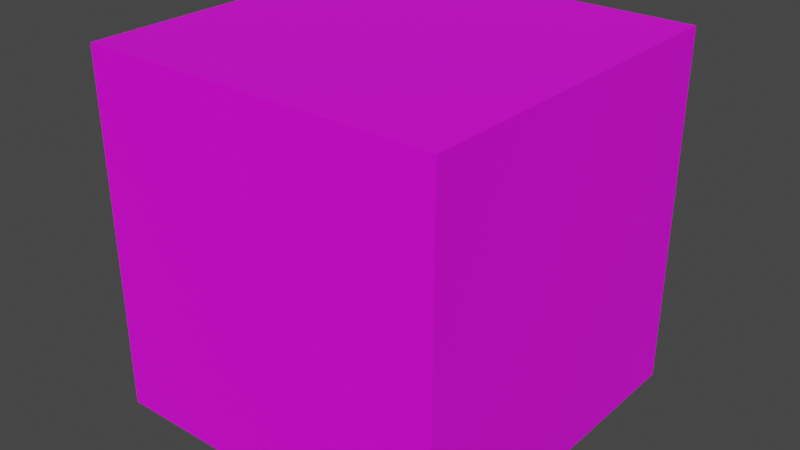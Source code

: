 # Source: CementWall.blend  (saved by Blender 3.4.6; exported with 4.5.12 LTS)
import bpy
from mathutils import Matrix  # noqa: F401  (used for matrix-valued properties, if any)

bpy.ops.wm.read_factory_settings(use_empty=True)
scene = bpy.context.scene
scene.name = 'Scene'

# ---- collections
col_collection = bpy.data.collections.new('Collection'); scene.collection.children.link(col_collection)

# ---- images (referenced by path relative to the original .blend; pixels are not part of the script)
import os
ASSET_DIR = os.environ.get("B2B_ASSET_DIR", "")  # directory of the original .blend (textures are referenced by path, not embedded)
HERE = os.path.dirname(os.path.abspath(__file__))  # packed textures are extracted next to this script under _unpacked/

def load_image(name, relpath, width, height, colorspace="sRGB"):
    """Load a texture the original file referenced (path relative to the .blend, or extracted next to this script)."""
    p = next((c for c in (os.path.join(HERE, relpath), os.path.join(ASSET_DIR, relpath)) if relpath and os.path.exists(c)), "")
    if p:
        img = bpy.data.images.load(p, check_existing=True)
        img.name = name
    else:  # same state as the original file: an image datablock whose file is absent (Cycles renders it pink)
        img = bpy.data.images.new(name, width, height)
        img.source = "FILE"
        img.filepath = "//" + (relpath or name)
    img.colorspace_settings.name = colorspace
    return img
img_cement = load_image('Cement', 'Cement.png', 1024, 1024, 'sRGB')

# ---- materials (node trees are filled in below, after node groups)
mat_body = bpy.data.materials.new('Body')
mat_body.use_transparent_shadow = False

# ---- material node trees
mat_body.use_nodes = True; mat_body.node_tree.nodes.clear()
_N = mat_body.node_tree.nodes; _L = mat_body.node_tree.links
n0 = _N.new('ShaderNodeBsdfPrincipled'); n0.name = 'Principled BSDF'; n0.location = (10, 300)
n0.distribution = 'GGX'
n0.subsurface_method = 'RANDOM_WALK_SKIN'
n0.inputs[3].default_value = 1.45
n0.inputs[27].default_value = (0.0, 0.0, 0.0, 1.0)
n0.inputs[28].default_value = 1.0
n1 = _N.new('ShaderNodeOutputMaterial'); n1.name = 'Material Output'; n1.location = (300, 300)
n2 = _N.new('ShaderNodeTexImage'); n2.name = 'Image Texture'; n2.location = (-359, 195)
n2.image = img_cement
_L.new(n0.outputs[0], n1.inputs[0])
_L.new(n2.outputs[0], n0.inputs[0])
n1.is_active_output = True

# ---- world
world_world = bpy.data.worlds.new('World'); scene.world = world_world
world_world.use_nodes = True; world_world.node_tree.nodes.clear()
_N = world_world.node_tree.nodes; _L = world_world.node_tree.links
n0 = _N.new('ShaderNodeOutputWorld'); n0.name = 'World Output'; n0.location = (300, 300)
n1 = _N.new('ShaderNodeBackground'); n1.name = 'Background'; n1.location = (10, 300)
n1.inputs[0].default_value = (0.05088, 0.05088, 0.05088, 1.0)
_L.new(n1.outputs[0], n0.inputs[0])
n0.is_active_output = True
world_world.color = (0.05088, 0.05088, 0.05088)
world_world.use_sun_shadow = False
world_world.sun_shadow_jitter_overblur = 0.0

# ---- meshes
me_cube_041 = bpy.data.meshes.new('Cube.041')
me_cube_041.from_pydata([(-1.0, 4.371e-08, 1.0), (-1.0, 2.0, 1.0), (-1.0, -4.371e-08, -1.0), (-1.0, 2.0, -1.0), (1.0, 4.371e-08, 1.0), (1.0, 2.0, 1.0), (1.0, -4.371e-08, -1.0), (1.0, 2.0, -1.0)], [], [(0, 1, 3, 2), (2, 3, 7, 6), (6, 7, 5, 4), (4, 5, 1, 0), (7, 3, 1, 5)])
_uv = me_cube_041.uv_layers.new(name='UVMap')
_uv.uv.foreach_set('vector', [0.375, 0.0, 0.625, 0.0, 0.625, 0.25, 0.375, 0.25, 0.375, 0.25, 0.625, 0.25, 0.625, 0.5, 0.375, 0.5, 0.375, 0.5, 0.625, 0.5, 0.625, 0.75, 0.375, 0.75, 0.375, 0.75, 0.625, 0.75, 0.625, 1.0, 0.375, 1.0, 0.625, 0.5, 0.875, 0.5, 0.875, 0.75, 0.625, 0.75])
me_cube_041.materials.append(mat_body)
me_cube_041.update()

# ---- objects
ob_cementwall = bpy.data.objects.new('CementWall', me_cube_041)

# ---- transforms, parenting, visibility, modifiers, constraints
ob_cementwall.location = (0.0, 0.0, 0.0)
ob_cementwall.rotation_euler = (1.571, -0.0, 0.0)

# ---- collection membership
col_collection.objects.link(ob_cementwall)

# ---- scene / render settings (as saved in the file)
scene.frame_start = 1; scene.frame_end = 250; scene.frame_set(1)
scene.render.engine = 'BLENDER_EEVEE_NEXT'
scene.cycles.sampling_pattern = 'TABULATED_SOBOL'
scene.cycles.use_light_tree = False
scene.view_settings.view_transform = 'Filmic'
bpy.context.view_layer.update()

# ---- added for rendering (the .blend has no active camera and no usable light): camera, sun
cam_auto = bpy.data.cameras.new('AutoCamera')
cam_auto.lens = 50.0
cam_auto.sensor_width = 36.0
cam_auto.clip_end = 1000.0
ob_auto_camera = bpy.data.objects.new('AutoCamera', cam_auto)
scene.collection.objects.link(ob_auto_camera)
ob_auto_camera.location = (3.20507, -3.84609, 3.56406)
ob_auto_camera.rotation_euler = (1.09748, -7.21219e-08, 0.694738)
scene.camera = ob_auto_camera
light_auto_sun = bpy.data.lights.new('AutoSun', 'SUN')
light_auto_sun.energy = 3.0
light_auto_sun.angle = 0.0523599
ob_auto_sun = bpy.data.objects.new('AutoSun', light_auto_sun)
scene.collection.objects.link(ob_auto_sun)
ob_auto_sun.rotation_euler = (0.872665, 0.174533, 0.523599)
bpy.context.view_layer.update()

